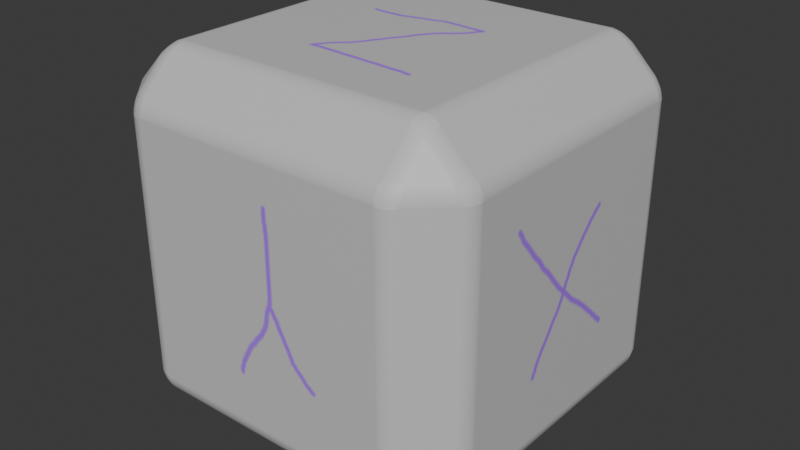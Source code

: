 # Source: roltateaxis.blend  (saved by Blender 4.0.36; exported with 4.5.12 LTS)
import bpy
from mathutils import Matrix  # noqa: F401  (used for matrix-valued properties, if any)

bpy.ops.wm.read_factory_settings(use_empty=True)
scene = bpy.context.scene
scene.name = 'Scene'

# ---- collections
col_collection = bpy.data.collections.new('Collection'); scene.collection.children.link(col_collection)

# ---- images (referenced by path relative to the original .blend; pixels are not part of the script)
import os
ASSET_DIR = os.environ.get("B2B_ASSET_DIR", "")  # directory of the original .blend (textures are referenced by path, not embedded)
HERE = os.path.dirname(os.path.abspath(__file__))  # packed textures are extracted next to this script under _unpacked/

def load_image(name, relpath, width, height, colorspace="sRGB"):
    """Load a texture the original file referenced (path relative to the .blend, or extracted next to this script)."""
    p = next((c for c in (os.path.join(HERE, relpath), os.path.join(ASSET_DIR, relpath)) if relpath and os.path.exists(c)), "")
    if p:
        img = bpy.data.images.load(p, check_existing=True)
        img.name = name
    else:  # same state as the original file: an image datablock whose file is absent (Cycles renders it pink)
        img = bpy.data.images.new(name, width, height)
        img.source = "FILE"
        img.filepath = "//" + (relpath or name)
    img.colorspace_settings.name = colorspace
    return img
img_material_base_color = load_image('Material Base Color', '_unpacked/Material_Base_Color.1d27de83.png', 1024, 1024, 'sRGB')

# ---- materials (node trees are filled in below, after node groups)
mat_material = bpy.data.materials.new('Material')
mat_material.alpha_threshold = 0.0
mat_material.use_transparent_shadow = False
mat_material.roughness = 0.5
mat_material.line_color = (0.0, 0.0, 0.0, 1.0)

# ---- material node trees
mat_material.use_nodes = True; mat_material.node_tree.nodes.clear()
_N = mat_material.node_tree.nodes; _L = mat_material.node_tree.links
n0 = _N.new('ShaderNodeOutputMaterial'); n0.name = 'Material Output'; n0.location = (300, 300)
n1 = _N.new('ShaderNodeBsdfPrincipled'); n1.name = 'Principled BSDF'; n1.location = (10, 300)
n1.inputs[3].default_value = 1.45
n2 = _N.new('ShaderNodeTexImage'); n2.name = 'Image Texture'; n2.location = (-280, 280)
n2.image = img_material_base_color
_L.new(n1.outputs[0], n0.inputs[0])
_L.new(n2.outputs[0], n1.inputs[0])
n0.is_active_output = True

# ---- world
world_world = bpy.data.worlds.new('World'); scene.world = world_world
world_world.use_nodes = True; world_world.node_tree.nodes.clear()
_N = world_world.node_tree.nodes; _L = world_world.node_tree.links
n0 = _N.new('ShaderNodeOutputWorld'); n0.name = 'World Output'; n0.location = (300, 300)
n1 = _N.new('ShaderNodeBackground'); n1.name = 'Background'; n1.location = (10, 300)
n1.inputs[0].default_value = (0.05088, 0.05088, 0.05088, 1.0)
_L.new(n1.outputs[0], n0.inputs[0])
n0.is_active_output = True
world_world.color = (0.05088, 0.05088, 0.05088)
world_world.use_sun_shadow = False
world_world.sun_shadow_jitter_overblur = 0.0

# ---- meshes
me_cube = bpy.data.meshes.new('Cube')
me_cube.from_pydata([(0.75, 1.0, 0.75), (0.75, 0.75, 1.0), (1.0, 0.75, 0.75), (0.75, 0.75, -1.0), (0.75, 1.0, -0.75), (1.0, 0.75, -0.75), (1.0, -0.75, 0.75), (0.75, -0.75, 1.0), (0.75, -1.0, 0.75), (1.0, -0.75, -0.75), (0.75, -1.0, -0.75), (0.75, -0.75, -1.0), (-0.75, 1.0, 0.75), (-1.0, 0.75, 0.75), (-0.75, 0.75, 1.0), (-1.0, 0.75, -0.75), (-0.75, 1.0, -0.75), (-0.75, 0.75, -1.0), (-1.0, -0.75, 0.75), (-0.75, -1.0, 0.75), (-0.75, -0.75, 1.0), (-0.75, -0.75, -1.0), (-0.75, -1.0, -0.75), (-1.0, -0.75, -0.75)], [], [(17, 3, 11, 21), (23, 18, 13, 15), (10, 8, 19, 22), (1, 14, 20, 7), (5, 2, 6, 9), (0, 1, 2), (3, 4, 5), (6, 7, 8), (9, 10, 11), (12, 13, 14), (15, 16, 17), (18, 19, 20), (21, 22, 23), (17, 21, 23, 15), (3, 17, 16, 4), (2, 5, 4, 0), (22, 19, 18, 23), (8, 10, 9, 6), (12, 16, 15, 13), (7, 20, 19, 8), (1, 7, 6, 2), (21, 11, 10, 22), (20, 14, 13, 18), (14, 1, 0, 12), (11, 3, 5, 9), (16, 12, 0, 4)])
_uv = me_cube.uv_layers.new(name='UVMap')
_uv.uv.foreach_set('vector', [0.1562, 0.5312, 0.3438, 0.5312, 0.3438, 0.7188, 0.1562, 0.7188, 0.4063, 0.03125, 0.5938, 0.03125, 0.5937, 0.2188, 0.4063, 0.2188, 0.4063, 0.7813, 0.5938, 0.7813, 0.5937, 0.9688, 0.4063, 0.9688, 0.6563, 0.5312, 0.8438, 0.5312, 0.8438, 0.7188, 0.6562, 0.7188, 0.4063, 0.5312, 0.5938, 0.5312, 0.5937, 0.7188, 0.4063, 0.7188, 0.5937, 0.4688, 0.625, 0.4688, 0.5938, 0.5, 0.3438, 0.5312, 0.3438, 0.5, 0.375, 0.5312, 0.5938, 0.75, 0.625, 0.7812, 0.5938, 0.7813, 0.375, 0.7188, 0.3438, 0.75, 0.3438, 0.7188, 0.5938, 0.25, 0.5937, 0.2188, 0.625, 0.2188, 0.125, 0.5312, 0.1562, 0.5, 0.1562, 0.5312, 0.5938, 0.03125, 0.5938, 0.0, 0.625, 0.03125, 0.1562, 0.7188, 0.1562, 0.75, 0.125, 0.7188, 0.1562, 0.5312, 0.1562, 0.7188, 0.125, 0.7188, 0.125, 0.5312, 0.3438, 0.5312, 0.1562, 0.5312, 0.1562, 0.5, 0.3438, 0.5, 0.5938, 0.5312, 0.4063, 0.5312, 0.4063, 0.4688, 0.5937, 0.4688, 0.4062, 0.0, 0.5938, 0.0, 0.5938, 0.03125, 0.4063, 0.03125, 0.5938, 0.7813, 0.4063, 0.7813, 0.4063, 0.7188, 0.5937, 0.7188, 0.5938, 0.2812, 0.4063, 0.2812, 0.4063, 0.2188, 0.5937, 0.2188, 0.625, 0.7812, 0.625, 0.9688, 0.5937, 0.9688, 0.5938, 0.7813, 0.6563, 0.5312, 0.6562, 0.7188, 0.5937, 0.7188, 0.5938, 0.5312, 0.1562, 0.7188, 0.3438, 0.7188, 0.3438, 0.75, 0.1562, 0.75, 0.625, 0.03125, 0.625, 0.2188, 0.5937, 0.2188, 0.5938, 0.03125, 0.625, 0.2812, 0.625, 0.4688, 0.5937, 0.4688, 0.5938, 0.2812, 0.3438, 0.7188, 0.3438, 0.5312, 0.4063, 0.5312, 0.4063, 0.7188, 0.4063, 0.2812, 0.5938, 0.2812, 0.5937, 0.4688, 0.4063, 0.4688])
me_cube.materials.append(mat_material)
me_cube.use_mirror_vertex_groups = False
me_cube.update()

# ---- objects
ob_cube = bpy.data.objects.new('Cube', me_cube)

# ---- transforms, parenting, visibility, modifiers, constraints
ob_cube.location = (0.0, 0.0, 0.0)
ob_cube.lock_rotations_4d = False
ob_cube.empty_display_type = 'ARROWS'
ob_cube.lineart.usage = 'EXCLUDE'
ob_cube.lineart.crease_threshold = 0.0
_vg = ob_cube.vertex_groups.new(name='Group')
_m = ob_cube.modifiers.new('Bevel', 'BEVEL')
_m.width = 0.05
_m.width_pct = 0.05
_m.segments = 16

# ---- collection membership
col_collection.objects.link(ob_cube)

# ---- scene / render settings (as saved in the file)
scene.frame_start = 1; scene.frame_end = 250; scene.frame_set(1)
scene.render.engine = 'BLENDER_EEVEE_NEXT'
scene.cycles.sampling_pattern = 'TABULATED_SOBOL'
bpy.context.view_layer.update()

# ---- added for rendering (the .blend has no active camera and no usable light): camera, sun
cam_auto = bpy.data.cameras.new('AutoCamera')
cam_auto.lens = 50.0
cam_auto.sensor_width = 36.0
cam_auto.clip_end = 1000.0
ob_auto_camera = bpy.data.objects.new('AutoCamera', cam_auto)
scene.collection.objects.link(ob_auto_camera)
ob_auto_camera.location = (3.20507, -3.84609, 2.56406)
ob_auto_camera.rotation_euler = (1.09748, -7.21219e-08, 0.694738)
scene.camera = ob_auto_camera
light_auto_sun = bpy.data.lights.new('AutoSun', 'SUN')
light_auto_sun.energy = 3.0
light_auto_sun.angle = 0.0523599
ob_auto_sun = bpy.data.objects.new('AutoSun', light_auto_sun)
scene.collection.objects.link(ob_auto_sun)
ob_auto_sun.rotation_euler = (0.872665, 0.174533, 0.523599)
bpy.context.view_layer.update()
